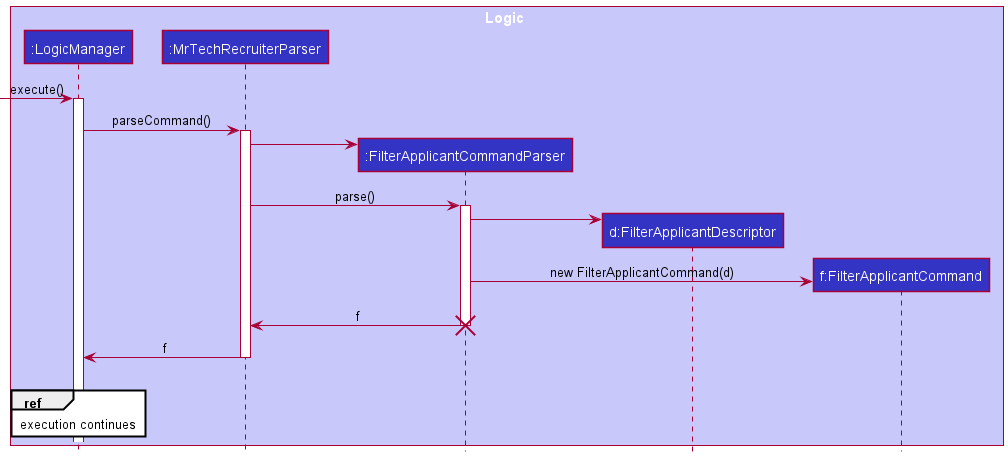

The diagram above was rendered by PlantUML. Its source (embedded in the PNG):
@startuml
!include style.puml

box Logic LOGIC_COLOR_T1
participant ":LogicManager" as LogicManager LOGIC_COLOR
participant ":MrTechRecruiterParser" as MrTechRecruiterParser LOGIC_COLOR
participant ":FilterApplicantCommandParser" as FilterApplicantCommandParser LOGIC_COLOR
participant "d:FilterApplicantDescriptor" as FilterApplicantDescriptor LOGIC_COLOR
participant "f:FilterApplicantCommand" as FilterApplicantCommand LOGIC_COLOR
end box

[-> LogicManager : execute()
activate LogicManager

LogicManager -> MrTechRecruiterParser : parseCommand()
activate MrTechRecruiterParser

MrTechRecruiterParser -> FilterApplicantCommandParser **

MrTechRecruiterParser -> FilterApplicantCommandParser ++ : parse()

FilterApplicantCommandParser -> FilterApplicantDescriptor **

' note over FilterApplicantDescriptor
' FilterApplicantDescriptor stores the details of the parsed filters
' for the Model component's use, when executing the filter command.
' end note

FilterApplicantCommandParser -> FilterApplicantCommand ** : new FilterApplicantCommand(d)

FilterApplicantCommandParser -> MrTechRecruiterParser -- : f
destroy FilterApplicantCommandParser

MrTechRecruiterParser -> LogicManager -- : f
deactivate MrTechRecruiterParser
|||
ref over LogicManager : execution continues

@enduml